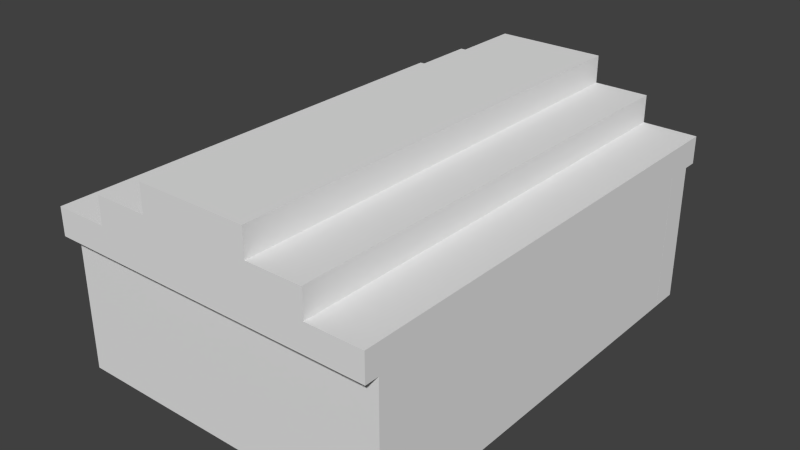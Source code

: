 # Source: House.blend  (saved by Blender 2.76.0; exported with 4.5.12 LTS)
import bpy
from mathutils import Matrix  # noqa: F401  (used for matrix-valued properties, if any)

bpy.ops.wm.read_factory_settings(use_empty=True)
scene = bpy.context.scene
scene.name = 'Scene'

# ---- collections
col_collection_1 = bpy.data.collections.new('Collection 1'); scene.collection.children.link(col_collection_1)

# ---- materials (node trees are filled in below, after node groups)
mat_house = bpy.data.materials.new('House')
mat_house.alpha_threshold = 0.0
mat_house.use_transparent_shadow = False
mat_house.roughness = 0.5

# ---- material node trees

# ---- world
world_world = bpy.data.worlds.new('World'); scene.world = world_world
world_world.color = (0.05088, 0.05088, 0.05088)
world_world.use_sun_shadow = False
world_world.sun_shadow_jitter_overblur = 0.0
world_world.cycles.sampling_method = 'MANUAL'
world_world.cycles.sample_map_resolution = 256

# ---- meshes
me_cube_008 = bpy.data.meshes.new('Cube.008')
me_cube_008.from_pydata([(-1.5, -0.25, -1.25), (-1.5, -0.25, 1.25), (-1.5, 0.25, -1.25), (-1.5, 0.25, 1.25), (1.5, 0.25, 1.25), (1.5, 0.25, -1.25), (1.5, -0.25, 1.25), (1.5, -0.25, -1.25)], [], [(1, 3, 2, 0), (6, 1, 0, 7), (6, 4, 3, 1), (0, 2, 5, 7), (3, 4, 5, 2), (6, 7, 5, 4)])
_uv = me_cube_008.uv_layers.new(name='UVMap')
_uv.uv.foreach_set('vector', [0.1682, 0.75, 0.1864, 0.75, 0.1864, 0.8333, 0.1682, 0.8333, 0.2409, 0.65, 0.2409, 0.75, 0.15, 0.75, 0.15, 0.65, 0.3318, 0.65, 0.35, 0.65, 0.35, 0.75, 0.3318, 0.75, 0.1682, 0.85, 0.15, 0.85, 0.15, 0.75, 0.1682, 0.75, 0.3318, 0.65, 0.3318, 0.75, 0.2409, 0.75, 0.2409, 0.65, 0.1864, 0.8333, 0.1864, 0.75, 0.2045, 0.75, 0.2045, 0.8333])
me_cube_008.materials.append(mat_house)
me_cube_008.use_remesh_preserve_volume = False
me_cube_008.use_remesh_preserve_attributes = False
me_cube_008.use_mirror_vertex_groups = False
me_cube_008.update()
me_cube_002 = bpy.data.meshes.new('Cube.002')
me_cube_002.from_pydata([(-0.25, -1.75, -1.25), (-0.25, -1.75, 1.25), (0.25, -1.75, -1.25), (0.25, -1.75, 1.25), (-0.25, 1.75, 1.25), (-0.25, 1.75, -1.25), (0.25, 1.75, 1.25), (0.25, 1.75, -1.25)], [], [(6, 3, 2, 7), (3, 1, 0, 2), (3, 6, 4, 1), (0, 5, 7, 2), (1, 4, 5, 0), (6, 7, 5, 4)])
_uv = me_cube_002.uv_layers.new(name='UVMap')
_uv.uv.foreach_set('vector', [0.15, 0.7667, 0.15, 0.65, 0.2333, 0.65, 0.2333, 0.7667, 0.15, 0.7667, 0.1667, 0.7667, 0.1667, 0.85, 0.15, 0.85, 0.3333, 0.65, 0.3333, 0.7667, 0.3167, 0.7667, 0.3167, 0.65, 0.3333, 0.7667, 0.3333, 0.65, 0.35, 0.65, 0.35, 0.7667, 0.2333, 0.7667, 0.2333, 0.65, 0.3167, 0.65, 0.3167, 0.7667, 0.1833, 0.7667, 0.1833, 0.85, 0.1667, 0.85, 0.1667, 0.7667])
me_cube_002.materials.append(mat_house)
me_cube_002.use_remesh_preserve_volume = False
me_cube_002.use_remesh_preserve_attributes = False
me_cube_002.use_mirror_vertex_groups = False
me_cube_002.update()
me_cube_001 = bpy.data.meshes.new('Cube.001')
me_cube_001.from_pydata([(-0.3333, -1.75, -1.333), (-0.3333, -1.75, 1.167), (0.1667, -1.75, -1.333), (0.1667, -1.75, 1.167), (-0.3333, 1.75, 1.167), (-0.3333, 1.75, -1.333), (0.1667, 1.75, 1.167), (0.1667, 1.75, -1.333), (0.1667, -1.0, 0.9167), (0.1667, 1.0, 0.9167), (0.1667, 1.0, -0.5833), (0.1667, -1.0, -0.5833)], [], [(3, 1, 0, 2), (3, 6, 4, 1), (0, 5, 7, 2), (1, 4, 5, 0), (6, 3, 8, 9, 10, 7), (3, 2, 7, 10, 11, 8), (8, 11, 10, 9), (6, 7, 5, 4)])
_uv = me_cube_001.uv_layers.new(name='UVMap')
_uv.uv.foreach_set('vector', [0.1667, 0.7667, 0.1833, 0.7667, 0.1833, 0.85, 0.1667, 0.85, 0.3333, 0.65, 0.3333, 0.7667, 0.3167, 0.7667, 0.3167, 0.65, 0.3333, 0.7667, 0.3333, 0.65, 0.35, 0.65, 0.35, 0.7667, 0.2333, 0.7667, 0.2333, 0.65, 0.3167, 0.65, 0.3167, 0.7667, 0.15, 0.7667, 0.15, 0.65, 0.1583, 0.675, 0.1583, 0.7417, 0.2083, 0.7417, 0.2333, 0.7667, 0.15, 0.65, 0.2333, 0.65, 0.2333, 0.7667, 0.2083, 0.7417, 0.2083, 0.675, 0.1583, 0.675, 0.7833, 0.175, 0.8333, 0.175, 0.8333, 0.2417, 0.7833, 0.2417, 0.1667, 0.7667, 0.1667, 0.85, 0.15, 0.85, 0.15, 0.7667])
me_cube_001.materials.append(mat_house)
me_cube_001.use_remesh_preserve_volume = False
me_cube_001.use_remesh_preserve_attributes = False
me_cube_001.use_mirror_vertex_groups = False
me_cube_001.update()
me_cube_000 = bpy.data.meshes.new('Cube.000')
me_cube_000.from_pydata([(-1.5, -0.1, -1.15), (-1.5, -0.1, 1.35), (-1.5, 0.4, -1.15), (-1.5, 0.4, 1.35), (1.5, 0.4, 1.35), (1.5, 0.4, -1.15), (1.5, -0.1, 1.35), (1.5, -0.1, -1.15), (1.5, -0.1, 1.35), (1.5, -0.1, -1.15), (1.25, -0.1, 0.85), (-0.75, -0.1, 0.85), (-0.75, -0.1, -0.15), (1.25, -0.1, -0.15)], [], [(1, 3, 2, 0), (6, 1, 0, 12, 11, 10), (6, 4, 3, 1), (0, 2, 5, 7), (3, 4, 5, 2), (6, 7, 9, 8), (7, 6, 10, 13, 12, 0), (10, 11, 12, 13), (4, 6, 8, 9, 7, 5)])
_uv = me_cube_000.uv_layers.new(name='UVMap')
_uv.uv.foreach_set('vector', [0.1682, 0.75, 0.1864, 0.75, 0.1864, 0.8333, 0.1682, 0.8333, 0.2409, 0.65, 0.2409, 0.75, 0.15, 0.75, 0.1864, 0.725, 0.2227, 0.725, 0.2227, 0.6583, 0.3318, 0.65, 0.35, 0.65, 0.35, 0.75, 0.3318, 0.75, 0.1682, 0.85, 0.15, 0.85, 0.15, 0.75, 0.1682, 0.75, 0.2409, 0.75, 0.2409, 0.65, 0.3318, 0.65, 0.3318, 0.75, 0.15, 0.65, 0.15, 0.65, 0.15, 0.65, 0.15, 0.65, 0.15, 0.65, 0.2409, 0.65, 0.2227, 0.6583, 0.1864, 0.6583, 0.1864, 0.725, 0.15, 0.75, 0.8477, 0.1583, 0.8477, 0.225, 0.8114, 0.225, 0.8114, 0.1583, 0.2045, 0.8333, 0.1864, 0.8333, 0.1864, 0.8333, 0.1864, 0.75, 0.1864, 0.75, 0.2045, 0.75])
me_cube_000.materials.append(mat_house)
me_cube_000.use_remesh_preserve_volume = False
me_cube_000.use_remesh_preserve_attributes = False
me_cube_000.use_mirror_vertex_groups = False
me_cube_000.update()
me_cube_010 = bpy.data.meshes.new('Cube.010')
me_cube_010.from_pydata([(-3.0, 2.25, -0.75), (-3.0, 2.25, -0.25), (-2.0, 2.25, -0.25), (-2.0, 2.25, 0.25), (-1.0, 2.25, 0.25), (-1.0, 2.25, 0.75), (-3.0, -2.0, -0.25), (-3.0, -2.0, -0.75), (-2.0, -2.0, -0.25), (-2.0, -2.0, 0.25), (-1.0, -2.0, 0.25), (-1.0, -2.0, 0.75), (3.0, 2.25, -0.75), (3.0, 2.25, -0.25), (2.0, 2.25, -0.25), (2.0, 2.25, 0.25), (1.0, 2.25, 0.25), (1.0, 2.25, 0.75), (3.0, -2.0, -0.25), (3.0, -2.0, -0.75), (2.0, -2.0, -0.25), (2.0, -2.0, 0.25), (1.0, -2.0, 0.25), (1.0, -2.0, 0.75)], [], [(6, 1, 0, 7), (5, 11, 23, 17), (4, 10, 11, 5), (3, 9, 10, 4), (12, 19, 7, 0), (1, 6, 8, 2), (2, 8, 9, 3), (18, 19, 12, 13), (1, 2, 3, 4, 5, 17, 16, 15, 14, 13, 12, 0), (16, 17, 23, 22), (15, 16, 22, 21), (13, 14, 20, 18), (14, 15, 21, 20)])
_uv = me_cube_010.uv_layers.new(name='UVMap')
_uv.uv.foreach_set('vector', [0.834, 0.729, 0.834, 0.645, 0.8445, 0.645, 0.8445, 0.729, 0.7605, 0.729, 0.7605, 0.645, 0.8025, 0.645, 0.8025, 0.729, 0.855, 0.645, 0.855, 0.729, 0.8445, 0.729, 0.8445, 0.645, 0.8025, 0.813, 0.8025, 0.729, 0.8235, 0.729, 0.8235, 0.813, 0.645, 0.645, 0.729, 0.645, 0.729, 0.771, 0.645, 0.771, 0.8025, 0.729, 0.8025, 0.813, 0.7815, 0.813, 0.7815, 0.729, 0.834, 0.729, 0.834, 0.813, 0.8235, 0.813, 0.8235, 0.729, 0.645, 0.771, 0.6555, 0.771, 0.6555, 0.855, 0.645, 0.855, 0.25, 0.771, 0.25, 0.75, 0.2395, 0.75, 0.2395, 0.729, 0.229, 0.729, 0.229, 0.687, 0.2395, 0.687, 0.2395, 0.666, 0.25, 0.666, 0.25, 0.645, 0.2605, 0.645, 0.2605, 0.771, 0.666, 0.855, 0.6555, 0.855, 0.6555, 0.771, 0.666, 0.771, 0.8235, 0.729, 0.8025, 0.729, 0.8025, 0.645, 0.8235, 0.645, 0.7605, 0.729, 0.7815, 0.729, 0.7815, 0.813, 0.7605, 0.813, 0.834, 0.729, 0.8235, 0.729, 0.8235, 0.645, 0.834, 0.645])
me_cube_010.materials.append(mat_house)
me_cube_010.use_remesh_preserve_volume = False
me_cube_010.use_remesh_preserve_attributes = False
me_cube_010.use_mirror_vertex_groups = False
me_cube_010.update()
me_cube_007 = bpy.data.meshes.new('Cube.007')
me_cube_007.from_pydata([(-0.25, 1.75, -1.25), (-0.25, 1.75, 1.25), (0.25, 1.75, -1.25), (0.25, 1.75, 1.25), (-0.25, -1.75, 1.25), (-0.25, -1.75, -1.25), (0.25, -1.75, 1.25), (0.25, -1.75, -1.25)], [], [(4, 1, 0, 5), (1, 3, 2, 0), (5, 0, 2, 7), (6, 3, 1, 4), (3, 6, 7, 2), (6, 4, 5, 7)])
_uv = me_cube_007.uv_layers.new(name='UVMap')
_uv.uv.foreach_set('vector', [0.2333, 0.7667, 0.2333, 0.65, 0.3167, 0.65, 0.3167, 0.7667, 0.1667, 0.7667, 0.1833, 0.7667, 0.1833, 0.85, 0.1667, 0.85, 0.3167, 0.7667, 0.3167, 0.65, 0.3333, 0.65, 0.3333, 0.7667, 0.35, 0.65, 0.35, 0.7667, 0.3333, 0.7667, 0.3333, 0.65, 0.15, 0.7667, 0.15, 0.65, 0.2333, 0.65, 0.2333, 0.7667, 0.15, 0.7667, 0.1667, 0.7667, 0.1667, 0.85, 0.15, 0.85])
me_cube_007.materials.append(mat_house)
me_cube_007.use_remesh_preserve_volume = False
me_cube_007.use_remesh_preserve_attributes = False
me_cube_007.use_mirror_vertex_groups = False
me_cube_007.update()
me_cube_006 = bpy.data.meshes.new('Cube.006')
me_cube_006.from_pydata([(-0.3333, 1.75, -1.333), (-0.3333, 1.75, 1.167), (0.1667, 1.75, -1.333), (0.1667, 1.75, 1.167), (-0.3333, -1.75, 1.167), (-0.3333, -1.75, -1.333), (0.1667, -1.75, 1.167), (0.1667, -1.75, -1.333), (0.1667, -1.0, 0.9167), (0.1667, 1.0, 0.9167), (0.1667, 1.0, -0.5833), (0.1667, -1.0, -0.5833)], [], [(4, 1, 0, 5), (1, 3, 2, 0), (5, 0, 2, 7), (6, 3, 1, 4), (3, 6, 8, 9, 10, 2), (6, 7, 2, 10, 11, 8), (8, 11, 10, 9), (6, 4, 5, 7)])
_uv = me_cube_006.uv_layers.new(name='UVMap')
_uv.uv.foreach_set('vector', [0.2333, 0.7667, 0.2333, 0.65, 0.3167, 0.65, 0.3167, 0.7667, 0.1667, 0.7667, 0.1833, 0.7667, 0.1833, 0.85, 0.1667, 0.85, 0.3167, 0.7667, 0.3167, 0.65, 0.3333, 0.65, 0.3333, 0.7667, 0.35, 0.65, 0.35, 0.7667, 0.3333, 0.7667, 0.3333, 0.65, 0.15, 0.7667, 0.15, 0.65, 0.1583, 0.675, 0.1583, 0.7417, 0.2083, 0.7417, 0.2333, 0.7667, 0.15, 0.65, 0.2333, 0.65, 0.2333, 0.7667, 0.2083, 0.7417, 0.2083, 0.675, 0.1583, 0.675, 0.7833, 0.175, 0.8333, 0.175, 0.8333, 0.2417, 0.7833, 0.2417, 0.15, 0.7667, 0.1667, 0.7667, 0.1667, 0.85, 0.15, 0.85])
me_cube_006.materials.append(mat_house)
me_cube_006.use_remesh_preserve_volume = False
me_cube_006.use_remesh_preserve_attributes = False
me_cube_006.use_mirror_vertex_groups = False
me_cube_006.update()
me_cube_005 = bpy.data.meshes.new('Cube.005')
me_cube_005.from_pydata([(1.5, -0.25, -1.25), (1.5, -0.25, 1.25), (1.5, 0.25, -1.25), (1.5, 0.25, 1.25), (-1.5, 0.25, 1.25), (-1.5, 0.25, -1.25), (-1.5, -0.25, 1.25), (-1.5, -0.25, -1.25)], [], [(4, 3, 2, 5), (3, 1, 0, 2), (7, 5, 2, 0), (1, 3, 4, 6), (1, 6, 7, 0), (6, 4, 5, 7)])
_uv = me_cube_005.uv_layers.new(name='UVMap')
_uv.uv.foreach_set('vector', [0.3318, 0.65, 0.3318, 0.75, 0.2409, 0.75, 0.2409, 0.65, 0.2045, 0.8333, 0.1864, 0.8333, 0.1864, 0.75, 0.2045, 0.75, 0.35, 0.75, 0.3318, 0.75, 0.3318, 0.65, 0.35, 0.65, 0.15, 0.75, 0.1682, 0.75, 0.1682, 0.85, 0.15, 0.85, 0.2409, 0.65, 0.2409, 0.75, 0.15, 0.75, 0.15, 0.65, 0.1682, 0.75, 0.1864, 0.75, 0.1864, 0.8333, 0.1682, 0.8333])
me_cube_005.materials.append(mat_house)
me_cube_005.use_remesh_preserve_volume = False
me_cube_005.use_remesh_preserve_attributes = False
me_cube_005.use_mirror_vertex_groups = False
me_cube_005.update()
me_cube_004 = bpy.data.meshes.new('Cube.004')
me_cube_004.from_pydata([(1.5, -0.1, -1.15), (1.5, -0.1, 1.35), (1.5, 0.4, -1.15), (1.5, 0.4, 1.35), (-1.5, 0.4, 1.35), (-1.5, 0.4, -1.15), (-1.5, -0.1, 1.35), (-1.5, -0.1, -1.15), (-0.5, -0.1, -1.15), (0.5, -0.1, -1.15), (0.5, -0.1, 0.85), (-0.5, -0.1, 0.85), (1.5, -0.1, 1.35), (1.5, -0.1, -1.15), (0.5, -0.1, -1.15), (-1.5, -0.1, 1.35), (-1.5, -0.1, -1.15), (-0.5, -0.1, -1.15), (0.5, -0.1, 0.85), (-0.5, -0.1, 0.85)], [], [(4, 3, 2, 5), (3, 1, 0, 2), (7, 5, 2, 0, 9, 8), (1, 3, 4, 6), (1, 6, 15, 12), (9, 10, 11, 8), (12, 15, 16, 17, 19, 18, 14, 13), (11, 10, 18, 19), (0, 1, 12, 13), (8, 11, 19, 17), (10, 9, 14, 18), (9, 0, 13, 14), (7, 8, 17, 16), (4, 5, 7, 16, 15, 6)])
_uv = me_cube_004.uv_layers.new(name='UVMap')
_uv.uv.foreach_set('vector', [0.15, 0.7591, 0.15, 0.65, 0.2333, 0.65, 0.2333, 0.7591, 0.2, 0.7591, 0.2167, 0.7591, 0.2167, 0.85, 0.2, 0.85, 0.3333, 0.7591, 0.3167, 0.7591, 0.3167, 0.65, 0.3333, 0.65, 0.3333, 0.6864, 0.3333, 0.7227, 0.3333, 0.65, 0.35, 0.65, 0.35, 0.7591, 0.3333, 0.7591, 0.15, 0.65, 0.15, 0.65, 0.15, 0.65, 0.15, 0.65, 0.15, 0.2068, 0.15, 0.1341, 0.1833, 0.1341, 0.1833, 0.2068, 0.3167, 0.65, 0.3167, 0.7591, 0.2333, 0.7591, 0.2333, 0.7227, 0.3, 0.7227, 0.3, 0.6864, 0.2333, 0.6864, 0.2333, 0.65, 0.15, 0.65, 0.15, 0.65, 0.15, 0.65, 0.15, 0.65, 0.15, 0.65, 0.15, 0.65, 0.15, 0.65, 0.15, 0.65, 0.15, 0.65, 0.15, 0.65, 0.15, 0.65, 0.15, 0.65, 0.15, 0.65, 0.15, 0.65, 0.15, 0.65, 0.15, 0.65, 0.15, 0.65, 0.15, 0.65, 0.15, 0.65, 0.15, 0.65, 0.15, 0.65, 0.15, 0.65, 0.15, 0.65, 0.15, 0.65, 0.2, 0.7591, 0.2, 0.85, 0.1833, 0.85, 0.1833, 0.85, 0.1833, 0.7591, 0.1833, 0.7591])
me_cube_004.materials.append(mat_house)
me_cube_004.use_remesh_preserve_volume = False
me_cube_004.use_remesh_preserve_attributes = False
me_cube_004.use_mirror_vertex_groups = False
me_cube_004.update()
me_cube_003 = bpy.data.meshes.new('Cube.003')
me_cube_003.from_pydata([(3.0, -2.25, -0.75), (3.0, -2.25, -0.25), (2.0, -2.25, -0.25), (2.0, -2.25, 0.25), (1.0, -2.25, 0.25), (1.0, -2.25, 0.75), (3.0, 2.0, -0.25), (3.0, 2.0, -0.75), (2.0, 2.0, -0.25), (2.0, 2.0, 0.25), (1.0, 2.0, 0.25), (1.0, 2.0, 0.75), (-3.0, -2.25, -0.75), (-3.0, -2.25, -0.25), (-2.0, -2.25, -0.25), (-2.0, -2.25, 0.25), (-1.0, -2.25, 0.25), (-1.0, -2.25, 0.75), (-3.0, 2.0, -0.25), (-3.0, 2.0, -0.75), (-2.0, 2.0, -0.25), (-2.0, 2.0, 0.25), (-1.0, 2.0, 0.25), (-1.0, 2.0, 0.75)], [], [(6, 1, 0, 7), (5, 11, 23, 17), (4, 10, 11, 5), (3, 9, 10, 4), (12, 19, 7, 0), (1, 6, 8, 2), (2, 8, 9, 3), (18, 19, 12, 13), (1, 2, 3, 4, 5, 17, 16, 15, 14, 13, 12, 0), (16, 17, 23, 22), (15, 16, 22, 21), (13, 14, 20, 18), (14, 15, 21, 20)])
_uv = me_cube_003.uv_layers.new(name='UVMap')
_uv.uv.foreach_set('vector', [0.65, 0.85, 0.65, 0.77, 0.6605, 0.77, 0.6605, 0.85, 0.8079, 0.65, 0.8079, 0.73, 0.7658, 0.73, 0.7658, 0.65, 0.85, 0.65, 0.85, 0.73, 0.8395, 0.73, 0.8395, 0.65, 0.8289, 0.73, 0.8289, 0.81, 0.8079, 0.81, 0.8079, 0.73, 0.7342, 0.77, 0.65, 0.77, 0.65, 0.65, 0.7342, 0.65, 0.7868, 0.73, 0.7868, 0.81, 0.7658, 0.81, 0.7658, 0.73, 0.8395, 0.65, 0.8395, 0.73, 0.8289, 0.73, 0.8289, 0.65, 0.8395, 0.73, 0.85, 0.73, 0.85, 0.81, 0.8395, 0.81, 0.2447, 0.65, 0.2447, 0.67, 0.2553, 0.67, 0.2553, 0.69, 0.2658, 0.69, 0.2658, 0.73, 0.2553, 0.73, 0.2553, 0.75, 0.2447, 0.75, 0.2447, 0.77, 0.2342, 0.77, 0.2342, 0.65, 0.8395, 0.81, 0.8289, 0.81, 0.8289, 0.73, 0.8395, 0.73, 0.8289, 0.73, 0.8079, 0.73, 0.8079, 0.65, 0.8289, 0.65, 0.8079, 0.81, 0.7868, 0.81, 0.7868, 0.73, 0.8079, 0.73, 0.6711, 0.85, 0.6605, 0.85, 0.6605, 0.77, 0.6711, 0.77])
me_cube_003.materials.append(mat_house)
me_cube_003.use_remesh_preserve_volume = False
me_cube_003.use_remesh_preserve_attributes = False
me_cube_003.use_mirror_vertex_groups = False
me_cube_003.update()

# ---- objects
ob_wallbackright = bpy.data.objects.new('WallBackRight', me_cube_008)
ob_wallrightfront = bpy.data.objects.new('WallRightFront', me_cube_002)
ob_wallleftfront = bpy.data.objects.new('WallLeftFront', me_cube_001)
ob_wallfrontright = bpy.data.objects.new('WallFrontRight', me_cube_000)
ob_roofback = bpy.data.objects.new('RoofBack', me_cube_010)
ob_wallrightback = bpy.data.objects.new('WallRightBack', me_cube_007)
ob_wallleftback = bpy.data.objects.new('WallLeftBack', me_cube_006)
ob_wallbackleft = bpy.data.objects.new('WallBackLeft', me_cube_005)
ob_wallfrontleft = bpy.data.objects.new('WallFrontLeft', me_cube_004)
ob_rooffront = bpy.data.objects.new('RoofFront', me_cube_003)

# ---- transforms, parenting, visibility, modifiers, constraints
ob_wallbackright.location = (-1.5, 3.75, 1.25)
ob_wallbackright.lineart.crease_threshold = 0.0
ob_wallrightfront.location = (-2.75, -1.75, 1.25)
ob_wallrightfront.lineart.crease_threshold = 0.0
ob_wallleftfront.location = (2.833, -1.75, 1.333)
ob_wallleftfront.lineart.crease_threshold = 0.0
ob_wallfrontright.location = (-1.5, -3.9, 1.15)
ob_wallfrontright.lineart.crease_threshold = 0.0
ob_roofback.location = (0.0, 2.0, 3.25)
ob_roofback.lineart.crease_threshold = 0.0
ob_wallrightback.location = (-2.75, 1.75, 1.25)
ob_wallrightback.lineart.crease_threshold = 0.0
ob_wallleftback.location = (2.833, 1.75, 1.333)
ob_wallleftback.lineart.crease_threshold = 0.0
ob_wallbackleft.location = (1.5, 3.75, 1.25)
ob_wallbackleft.lineart.crease_threshold = 0.0
ob_wallfrontleft.location = (1.5, -3.9, 1.15)
ob_wallfrontleft.lineart.crease_threshold = 0.0
ob_rooffront.location = (0.0, -2.0, 3.25)
ob_rooffront.lineart.crease_threshold = 0.0

# ---- collection membership
col_collection_1.objects.link(ob_wallbackright)
col_collection_1.objects.link(ob_wallrightfront)
col_collection_1.objects.link(ob_wallleftfront)
col_collection_1.objects.link(ob_wallfrontright)
col_collection_1.objects.link(ob_roofback)
col_collection_1.objects.link(ob_wallrightback)
col_collection_1.objects.link(ob_wallleftback)
col_collection_1.objects.link(ob_wallbackleft)
col_collection_1.objects.link(ob_wallfrontleft)
col_collection_1.objects.link(ob_rooffront)

# ---- scene / render settings (as saved in the file)
scene.frame_start = 1; scene.frame_end = 250; scene.frame_set(1)
scene.render.engine = 'BLENDER_EEVEE_NEXT'
scene.render.resolution_percentage = 50
scene.render.dither_intensity = 0.0
scene.cycles.use_denoising = False
scene.cycles.samples = 10
scene.cycles.sampling_pattern = 'TABULATED_SOBOL'
scene.cycles.light_sampling_threshold = 0.0
scene.cycles.use_adaptive_sampling = False
scene.cycles.use_light_tree = False
scene.cycles.blur_glossy = 0.0
scene.cycles.pixel_filter_type = 'GAUSSIAN'
scene.cycles.sample_clamp_indirect = 0.0
scene.view_settings.view_transform = 'Standard'
bpy.context.view_layer.update()

# ---- added for rendering (the .blend has no active camera and no usable light): camera, sun
cam_auto = bpy.data.cameras.new('AutoCamera')
cam_auto.lens = 50.0
cam_auto.sensor_width = 36.0
cam_auto.clip_end = 1000.0
ob_auto_camera = bpy.data.objects.new('AutoCamera', cam_auto)
scene.collection.objects.link(ob_auto_camera)
ob_auto_camera.location = (10.3132, -12.3759, 10.2506)
ob_auto_camera.rotation_euler = (1.09748, -7.21219e-08, 0.694738)
scene.camera = ob_auto_camera
light_auto_sun = bpy.data.lights.new('AutoSun', 'SUN')
light_auto_sun.energy = 3.0
light_auto_sun.angle = 0.0523599
ob_auto_sun = bpy.data.objects.new('AutoSun', light_auto_sun)
scene.collection.objects.link(ob_auto_sun)
ob_auto_sun.rotation_euler = (0.872665, 0.174533, 0.523599)
bpy.context.view_layer.update()
